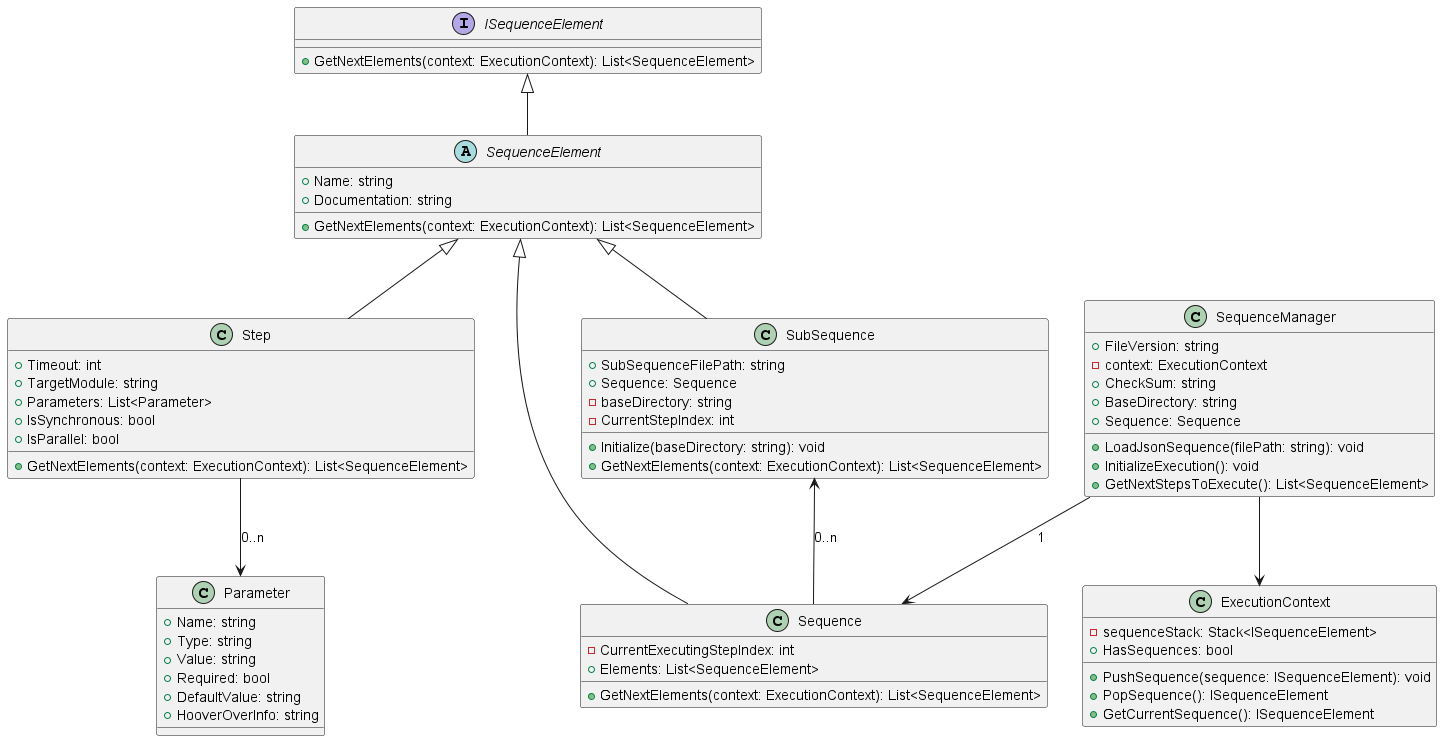

The diagram above was rendered by PlantUML. Its source (embedded in the PNG):
@startuml Easy.SequenceManager Class Diagram

interface ISequenceElement {
    +GetNextElements(context: ExecutionContext): List<SequenceElement>
}

class ExecutionContext {
    -sequenceStack: Stack<ISequenceElement>
    +PushSequence(sequence: ISequenceElement): void
    +PopSequence(): ISequenceElement
    +GetCurrentSequence(): ISequenceElement
    +HasSequences: bool
}

abstract class SequenceElement {
    +Name: string
    +Documentation: string
    +GetNextElements(context: ExecutionContext): List<SequenceElement>
}

class Sequence {
    -CurrentExecutingStepIndex: int
    +Elements: List<SequenceElement>
    +GetNextElements(context: ExecutionContext): List<SequenceElement>
}

class Step {
    +Timeout: int
    +TargetModule: string
    +Parameters: List<Parameter>
    +IsSynchronous: bool
    +IsParallel: bool
    +GetNextElements(context: ExecutionContext): List<SequenceElement>
}

class SubSequence {
    +SubSequenceFilePath: string
    +Sequence: Sequence
    -baseDirectory: string
    -CurrentStepIndex: int
    +Initialize(baseDirectory: string): void
    +GetNextElements(context: ExecutionContext): List<SequenceElement>
}

class SequenceManager {
    +FileVersion: string
    -context: ExecutionContext
    +CheckSum: string
    +BaseDirectory: string
    +Sequence: Sequence
    +LoadJsonSequence(filePath: string): void
    +InitializeExecution(): void
    +GetNextStepsToExecute(): List<SequenceElement>
}

class Parameter {
    +Name: string
    +Type: string
    +Value: string
    +Required: bool
    +DefaultValue: string
    +HooverOverInfo: string
}

ISequenceElement <|-down- SequenceElement
SequenceElement <|-- Step
SequenceElement <|-- SubSequence
SequenceElement <|-down- Sequence
SequenceManager --> ExecutionContext
SequenceManager --> Sequence :  "1"
SubSequence <-- Sequence: "0..n"
Step --> Parameter : "0..n"

@enduml